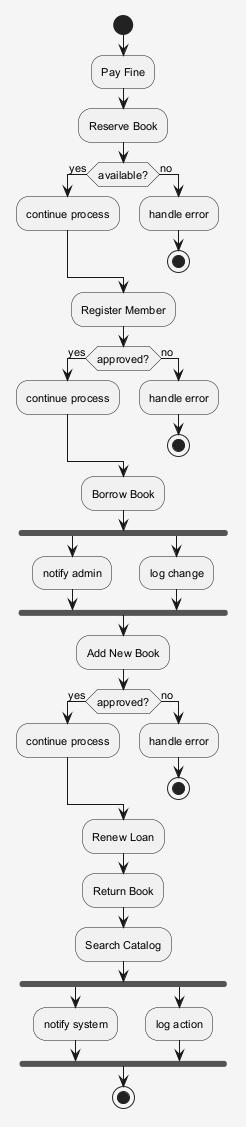

The diagram above was rendered by PlantUML. Its source (embedded in the PNG):
@startuml
skinparam shadowing false
skinparam backgroundColor #F5F5F5
skinparam defaultFontSize 11
start
:Pay Fine;
:Reserve Book;
if (available?) then (yes)
:continue process;
else (no)
:handle error;
stop
endif
:Register Member;
if (approved?) then (yes)
:continue process;
else (no)
:handle error;
stop
endif
:Borrow Book;
fork
:notify admin;
fork again
:log change;
end fork
:Add New Book;
if (approved?) then (yes)
:continue process;
else (no)
:handle error;
stop
endif
:Renew Loan;
:Return Book;
:Search Catalog;
fork
:notify system;
fork again
:log action;
end fork
stop
@enduml